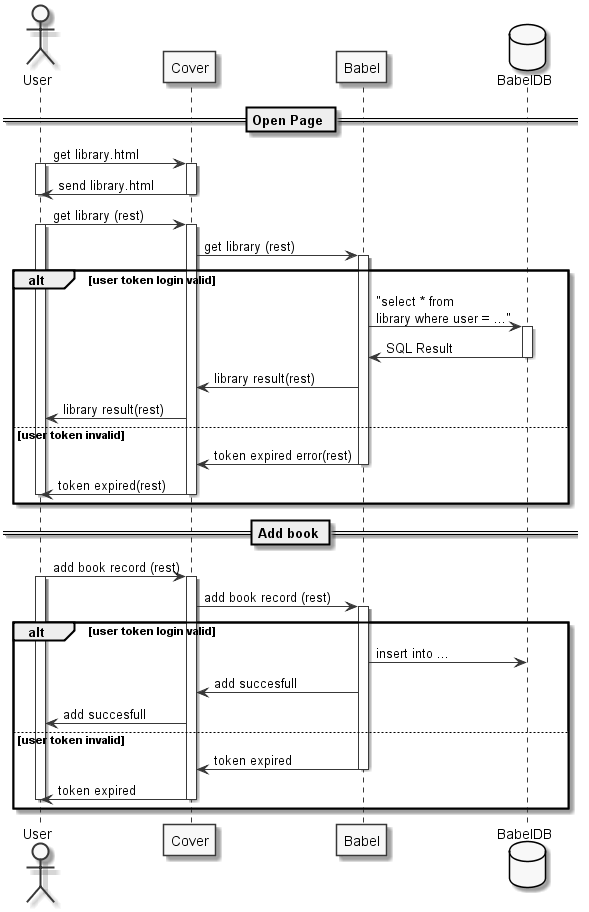

The diagram above was rendered by PlantUML. Its source (embedded in the PNG):
@startuml
skinparam monochrome true
actor User

== Open Page ==

User -> Cover : get library.html
activate User
    
    activate Cover
    Cover -> User : send library.html
    deactivate Cover

deactivate User


User -> Cover : get library (rest)
activate User
    activate Cover
    Cover -> Babel : get library (rest)
        activate Babel
    
        database BabelDB

alt user token login valid
    
        Babel -> BabelDB : "select * from \nlibrary where user = ..."

            activate BabelDB
            BabelDB -> Babel : SQL Result
            deactivate BabelDB

        Babel -> Cover : library result(rest)


    Cover -> User : library result(rest)

else user token invalid
    

    Babel -> Cover : token expired error(rest)
deactivate Babel
Cover -> User : token expired(rest)
deactivate Cover
deactivate User
end

== Add book ==

User -> Cover : add book record (rest)
activate User
activate Cover
Cover -> Babel : add book record (rest)
activate Babel
alt user token login valid
Babel -> BabelDB : insert into ...
Babel -> Cover : add succesfull
Cover -> User : add succesfull
else user token invalid
Babel -> Cover : token expired
deactivate Babel
Cover -> User : token expired
deactivate Cover
    deactivate User
end
@enduml